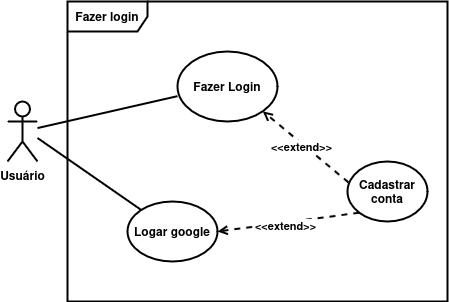

The diagram above was exported from draw.io. Its source (the exported page's mxGraphModel, read from the mxfile embedded in the PNG):
<mxGraphModel dx="1373" dy="758" grid="1" gridSize="10" guides="1" tooltips="1" connect="1" arrows="1" fold="1" page="1" pageScale="1" pageWidth="827" pageHeight="1169" math="0" shadow="0">
  <root>
    <mxCell id="0" />
    <mxCell id="1" parent="0" />
    <mxCell id="OdaGxbbIhGWnSlfC7kAB-2" value="Usuário" style="shape=umlActor;verticalLabelPosition=bottom;verticalAlign=top;html=1;outlineConnect=0;strokeWidth=2;fontStyle=1" parent="1" vertex="1">
      <mxGeometry x="170" y="310" width="30" height="60" as="geometry" />
    </mxCell>
    <mxCell id="OdaGxbbIhGWnSlfC7kAB-18" value="Fazer Login" style="ellipse;whiteSpace=wrap;html=1;strokeWidth=2;fontStyle=1" parent="1" vertex="1">
      <mxGeometry x="340" y="260" width="100" height="70" as="geometry" />
    </mxCell>
    <mxCell id="OdaGxbbIhGWnSlfC7kAB-38" value="Cadastrar conta" style="ellipse;whiteSpace=wrap;html=1;strokeWidth=2;fontStyle=1" parent="1" vertex="1">
      <mxGeometry x="510" y="370" width="80" height="60" as="geometry" />
    </mxCell>
    <mxCell id="GVx5TZ1rQHHiZWTmJwIa-1" value="Fazer login" style="shape=umlFrame;whiteSpace=wrap;html=1;pointerEvents=0;width=80;height=30;strokeWidth=2;fontStyle=1" parent="1" vertex="1">
      <mxGeometry x="230" y="210" width="380" height="300" as="geometry" />
    </mxCell>
    <mxCell id="GVx5TZ1rQHHiZWTmJwIa-2" value="" style="endArrow=none;html=1;rounded=0;exitX=0;exitY=0.638;exitDx=0;exitDy=0;exitPerimeter=0;strokeWidth=2;" parent="1" source="OdaGxbbIhGWnSlfC7kAB-18" target="OdaGxbbIhGWnSlfC7kAB-2" edge="1">
      <mxGeometry width="50" height="50" relative="1" as="geometry">
        <mxPoint x="390" y="380" as="sourcePoint" />
        <mxPoint x="440" y="330" as="targetPoint" />
      </mxGeometry>
    </mxCell>
    <mxCell id="GVx5TZ1rQHHiZWTmJwIa-7" value="" style="endArrow=open;html=1;rounded=0;exitX=0.013;exitY=0.35;exitDx=0;exitDy=0;dashed=1;entryX=1;entryY=1;entryDx=0;entryDy=0;endFill=0;strokeWidth=2;exitPerimeter=0;" parent="1" source="OdaGxbbIhGWnSlfC7kAB-38" target="OdaGxbbIhGWnSlfC7kAB-18" edge="1">
      <mxGeometry width="50" height="50" relative="1" as="geometry">
        <mxPoint x="330" y="400" as="sourcePoint" />
        <mxPoint x="440" y="428" as="targetPoint" />
      </mxGeometry>
    </mxCell>
    <mxCell id="GVx5TZ1rQHHiZWTmJwIa-8" value="&amp;lt;&amp;lt;extend&amp;gt;&amp;gt;" style="edgeLabel;html=1;align=center;verticalAlign=middle;resizable=0;points=[];fontStyle=1" parent="GVx5TZ1rQHHiZWTmJwIa-7" connectable="0" vertex="1">
      <mxGeometry x="0.0541" y="3" relative="1" as="geometry">
        <mxPoint y="-1" as="offset" />
      </mxGeometry>
    </mxCell>
    <mxCell id="O6Ffxt55dI5b1IhwayKP-4" value="Logar google" style="ellipse;whiteSpace=wrap;html=1;strokeWidth=2;fontStyle=1" parent="1" vertex="1">
      <mxGeometry x="290" y="410" width="90" height="60" as="geometry" />
    </mxCell>
    <mxCell id="O6Ffxt55dI5b1IhwayKP-7" value="" style="endArrow=open;html=1;rounded=0;exitX=0;exitY=1;exitDx=0;exitDy=0;dashed=1;entryX=1;entryY=0.5;entryDx=0;entryDy=0;endFill=0;strokeWidth=2;" parent="1" source="OdaGxbbIhGWnSlfC7kAB-38" target="O6Ffxt55dI5b1IhwayKP-4" edge="1">
      <mxGeometry width="50" height="50" relative="1" as="geometry">
        <mxPoint x="440" y="420" as="sourcePoint" />
        <mxPoint x="460" y="480" as="targetPoint" />
      </mxGeometry>
    </mxCell>
    <mxCell id="O6Ffxt55dI5b1IhwayKP-8" value="&amp;lt;&amp;lt;extend&amp;gt;&amp;gt;" style="edgeLabel;html=1;align=center;verticalAlign=middle;resizable=0;points=[];fontStyle=1" parent="O6Ffxt55dI5b1IhwayKP-7" connectable="0" vertex="1">
      <mxGeometry x="0.0541" y="3" relative="1" as="geometry">
        <mxPoint y="-1" as="offset" />
      </mxGeometry>
    </mxCell>
    <mxCell id="O6Ffxt55dI5b1IhwayKP-9" value="" style="endArrow=none;html=1;rounded=0;strokeWidth=2;" parent="1" source="O6Ffxt55dI5b1IhwayKP-4" edge="1">
      <mxGeometry width="50" height="50" relative="1" as="geometry">
        <mxPoint x="330" y="333.5" as="sourcePoint" />
        <mxPoint x="200" y="346.5" as="targetPoint" />
      </mxGeometry>
    </mxCell>
  </root>
</mxGraphModel>